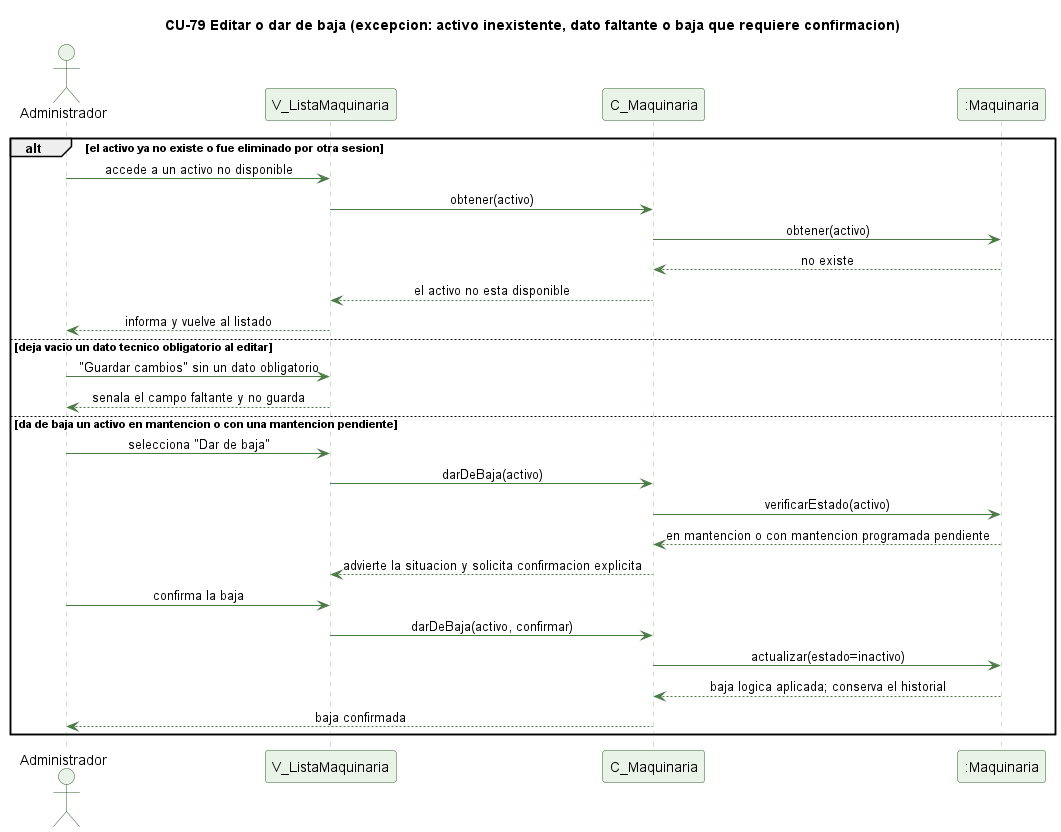

The diagram above was rendered by PlantUML. Its source (embedded in the PNG):
@startuml cu79-editar-baja-activo-excepcion
' CU-79 Editando o dando de baja una maquina - flujo de excepcion
skinparam backgroundColor #FFFFFF
skinparam shadowing false
skinparam defaultFontName Helvetica
skinparam sequenceMessageAlign center
skinparam ParticipantBackgroundColor #EAF3E7
skinparam ParticipantBorderColor #2E5E2A
skinparam ActorBackgroundColor #EAF3E7
skinparam ActorBorderColor #2E5E2A
skinparam sequenceLifeLineBorderColor #9CC49A
skinparam ArrowColor #4B7A46

title CU-79 Editar o dar de baja (excepcion: activo inexistente, dato faltante o baja que requiere confirmacion)

actor Administrador
participant "V_ListaMaquinaria" as V
participant "C_Maquinaria" as C
participant ":Maquinaria" as MQ

alt el activo ya no existe o fue eliminado por otra sesion
  Administrador -> V : accede a un activo no disponible
  V -> C : obtener(activo)
  C -> MQ : obtener(activo)
  MQ --> C : no existe
  C --> V : el activo no esta disponible
  V --> Administrador : informa y vuelve al listado
else deja vacio un dato tecnico obligatorio al editar
  Administrador -> V : "Guardar cambios" sin un dato obligatorio
  V --> Administrador : senala el campo faltante y no guarda
else da de baja un activo en mantencion o con una mantencion pendiente
  Administrador -> V : selecciona "Dar de baja"
  V -> C : darDeBaja(activo)
  C -> MQ : verificarEstado(activo)
  MQ --> C : en mantencion o con mantencion programada pendiente
  C --> V : advierte la situacion y solicita confirmacion explicita
  Administrador -> V : confirma la baja
  V -> C : darDeBaja(activo, confirmar)
  C -> MQ : actualizar(estado=inactivo)
  MQ --> C : baja logica aplicada; conserva el historial
  C --> Administrador : baja confirmada
end

@enduml